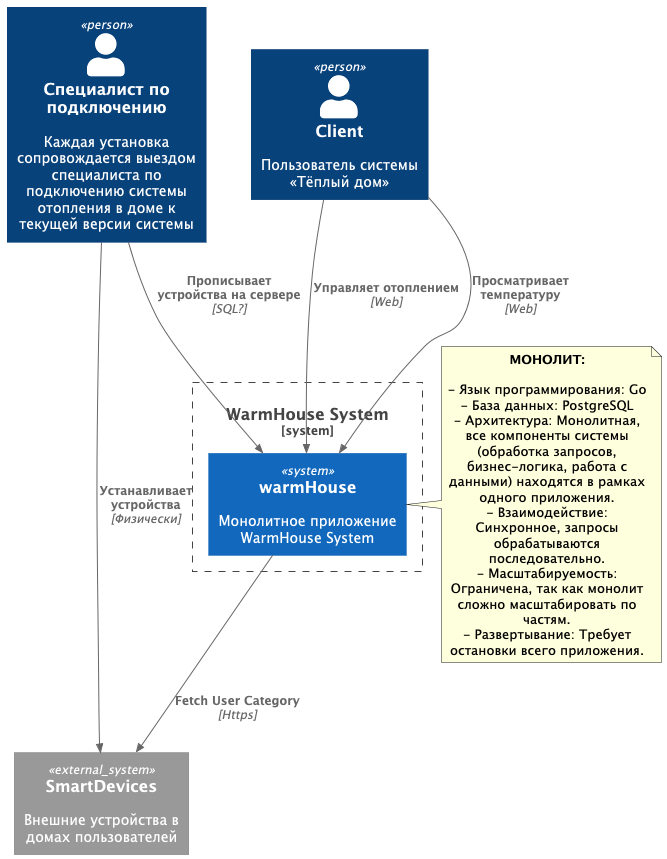

The diagram above was rendered by PlantUML. Its source (embedded in the PNG):
@startuml
!include https://raw.githubusercontent.com/plantuml-stdlib/C4-PlantUML/master/C4_Context.puml

Person(client, "Client", "Пользователь системы «Тёплый дом»")
Person(integrationSpecialist, "Специалист по подключению", "Каждая установка сопровождается выездом специалиста по подключению системы отопления в доме к текущей версии системы")

System_Ext(smartDevices ,"SmartDevices", "Внешние устройства в домах пользователей")

System_Boundary(system, "WarmHouse System") {
    System(warmHouse, "warmHouse", "Монолитное приложение WarmHouse System")
}
note right of warmHouse : **МОНОЛИТ:**\n\n- Язык программирования: Go\n- База данных: PostgreSQL\n- Архитектура: Монолитная, все компоненты системы (обработка запросов, бизнес-логика, работа с данными) находятся в рамках одного приложения.\n- Взаимодействие: Синхронное, запросы обрабатываются последовательно.\n- Масштабируемость: Ограничена, так как монолит сложно масштабировать по частям.\n- Развертывание: Требует остановки всего приложения.

Rel(client, warmHouse, "Управляет отоплением", "Web")
Rel(client, warmHouse, "Просматривает температуру", "Web")

Rel(warmHouse, smartDevices, "Fetch User Category", "Https")

Rel(integrationSpecialist, smartDevices, "Устанавливает устройства", "Физически")
Rel(integrationSpecialist, warmHouse, "Прописывает устройства на сервере", "SQL?")

@enduml